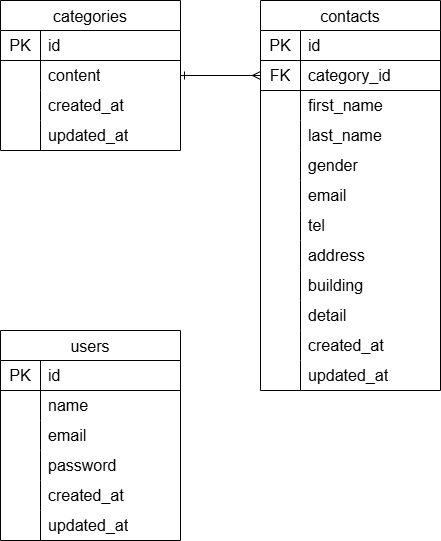

The diagram above was exported from draw.io. Its source (the exported page's mxGraphModel, read from the mxfile embedded in the PNG):
<mxGraphModel dx="586" dy="542" grid="1" gridSize="10" guides="1" tooltips="1" connect="1" arrows="1" fold="1" page="1" pageScale="1" pageWidth="827" pageHeight="1169" math="0" shadow="0">
  <root>
    <mxCell id="0" />
    <mxCell id="1" parent="0" />
    <mxCell id="126" style="edgeStyle=none;html=1;entryX=0;entryY=0.5;entryDx=0;entryDy=0;endArrow=ERmany;endFill=0;startArrow=ERone;startFill=0;" parent="1" source="13" target="46" edge="1">
      <mxGeometry relative="1" as="geometry" />
    </mxCell>
    <mxCell id="13" value="categories" style="shape=table;startSize=30;container=1;collapsible=0;childLayout=tableLayout;fixedRows=1;rowLines=0;fontStyle=0;strokeColor=default;fontSize=16;" parent="1" vertex="1">
      <mxGeometry x="40" y="120" width="180" height="150" as="geometry" />
    </mxCell>
    <mxCell id="14" value="" style="shape=tableRow;horizontal=0;startSize=0;swimlaneHead=0;swimlaneBody=0;top=0;left=0;bottom=1;right=0;collapsible=0;dropTarget=0;fillColor=none;points=[[0,0.5],[1,0.5]];portConstraint=eastwest;strokeColor=inherit;fontSize=16;" parent="13" vertex="1">
      <mxGeometry y="30" width="180" height="30" as="geometry" />
    </mxCell>
    <mxCell id="15" value="PK" style="shape=partialRectangle;html=1;whiteSpace=wrap;connectable=0;fillColor=none;top=0;left=0;bottom=0;right=0;overflow=hidden;pointerEvents=1;strokeColor=inherit;fontSize=16;" parent="14" vertex="1">
      <mxGeometry width="40" height="30" as="geometry">
        <mxRectangle width="40" height="30" as="alternateBounds" />
      </mxGeometry>
    </mxCell>
    <mxCell id="16" value="id" style="shape=partialRectangle;html=1;whiteSpace=wrap;connectable=0;fillColor=none;top=0;left=0;bottom=0;right=0;align=left;spacingLeft=6;overflow=hidden;strokeColor=inherit;fontSize=16;" parent="14" vertex="1">
      <mxGeometry x="40" width="140" height="30" as="geometry">
        <mxRectangle width="140" height="30" as="alternateBounds" />
      </mxGeometry>
    </mxCell>
    <mxCell id="17" value="" style="shape=tableRow;horizontal=0;startSize=0;swimlaneHead=0;swimlaneBody=0;top=0;left=0;bottom=0;right=0;collapsible=0;dropTarget=0;fillColor=none;points=[[0,0.5],[1,0.5]];portConstraint=eastwest;strokeColor=inherit;fontSize=16;" parent="13" vertex="1">
      <mxGeometry y="60" width="180" height="30" as="geometry" />
    </mxCell>
    <mxCell id="18" value="" style="shape=partialRectangle;html=1;whiteSpace=wrap;connectable=0;fillColor=none;top=0;left=0;bottom=0;right=0;overflow=hidden;strokeColor=inherit;fontSize=16;" parent="17" vertex="1">
      <mxGeometry width="40" height="30" as="geometry">
        <mxRectangle width="40" height="30" as="alternateBounds" />
      </mxGeometry>
    </mxCell>
    <mxCell id="19" value="content" style="shape=partialRectangle;html=1;whiteSpace=wrap;connectable=0;fillColor=none;top=0;left=0;bottom=0;right=0;align=left;spacingLeft=6;overflow=hidden;strokeColor=inherit;fontSize=16;" parent="17" vertex="1">
      <mxGeometry x="40" width="140" height="30" as="geometry">
        <mxRectangle width="140" height="30" as="alternateBounds" />
      </mxGeometry>
    </mxCell>
    <mxCell id="20" value="" style="shape=tableRow;horizontal=0;startSize=0;swimlaneHead=0;swimlaneBody=0;top=0;left=0;bottom=0;right=0;collapsible=0;dropTarget=0;fillColor=none;points=[[0,0.5],[1,0.5]];portConstraint=eastwest;strokeColor=inherit;fontSize=16;" parent="13" vertex="1">
      <mxGeometry y="90" width="180" height="30" as="geometry" />
    </mxCell>
    <mxCell id="21" value="" style="shape=partialRectangle;html=1;whiteSpace=wrap;connectable=0;fillColor=none;top=0;left=0;bottom=0;right=0;overflow=hidden;strokeColor=inherit;fontSize=16;" parent="20" vertex="1">
      <mxGeometry width="40" height="30" as="geometry">
        <mxRectangle width="40" height="30" as="alternateBounds" />
      </mxGeometry>
    </mxCell>
    <mxCell id="22" value="created_at" style="shape=partialRectangle;html=1;whiteSpace=wrap;connectable=0;fillColor=none;top=0;left=0;bottom=0;right=0;align=left;spacingLeft=6;overflow=hidden;strokeColor=inherit;fontSize=16;" parent="20" vertex="1">
      <mxGeometry x="40" width="140" height="30" as="geometry">
        <mxRectangle width="140" height="30" as="alternateBounds" />
      </mxGeometry>
    </mxCell>
    <mxCell id="26" style="shape=tableRow;horizontal=0;startSize=0;swimlaneHead=0;swimlaneBody=0;top=0;left=0;bottom=0;right=0;collapsible=0;dropTarget=0;fillColor=none;points=[[0,0.5],[1,0.5]];portConstraint=eastwest;strokeColor=inherit;fontSize=16;" parent="13" vertex="1">
      <mxGeometry y="120" width="180" height="30" as="geometry" />
    </mxCell>
    <mxCell id="27" style="shape=partialRectangle;html=1;whiteSpace=wrap;connectable=0;fillColor=none;top=0;left=0;bottom=0;right=0;overflow=hidden;strokeColor=inherit;fontSize=16;" parent="26" vertex="1">
      <mxGeometry width="40" height="30" as="geometry">
        <mxRectangle width="40" height="30" as="alternateBounds" />
      </mxGeometry>
    </mxCell>
    <mxCell id="28" value="updated_at" style="shape=partialRectangle;html=1;whiteSpace=wrap;connectable=0;fillColor=none;top=0;left=0;bottom=0;right=0;align=left;spacingLeft=6;overflow=hidden;strokeColor=inherit;fontSize=16;" parent="26" vertex="1">
      <mxGeometry x="40" width="140" height="30" as="geometry">
        <mxRectangle width="140" height="30" as="alternateBounds" />
      </mxGeometry>
    </mxCell>
    <mxCell id="29" value="users" style="shape=table;startSize=30;container=1;collapsible=0;childLayout=tableLayout;fixedRows=1;rowLines=0;fontStyle=0;strokeColor=default;fontSize=16;" parent="1" vertex="1">
      <mxGeometry x="40" y="450" width="180" height="210" as="geometry" />
    </mxCell>
    <mxCell id="30" value="" style="shape=tableRow;horizontal=0;startSize=0;swimlaneHead=0;swimlaneBody=0;top=0;left=0;bottom=1;right=0;collapsible=0;dropTarget=0;fillColor=none;points=[[0,0.5],[1,0.5]];portConstraint=eastwest;strokeColor=inherit;fontSize=16;" parent="29" vertex="1">
      <mxGeometry y="30" width="180" height="30" as="geometry" />
    </mxCell>
    <mxCell id="31" value="PK" style="shape=partialRectangle;html=1;whiteSpace=wrap;connectable=0;fillColor=none;top=0;left=0;bottom=0;right=0;overflow=hidden;pointerEvents=1;strokeColor=inherit;fontSize=16;" parent="30" vertex="1">
      <mxGeometry width="40" height="30" as="geometry">
        <mxRectangle width="40" height="30" as="alternateBounds" />
      </mxGeometry>
    </mxCell>
    <mxCell id="32" value="id" style="shape=partialRectangle;html=1;whiteSpace=wrap;connectable=0;fillColor=none;top=0;left=0;bottom=0;right=0;align=left;spacingLeft=6;overflow=hidden;strokeColor=inherit;fontSize=16;" parent="30" vertex="1">
      <mxGeometry x="40" width="140" height="30" as="geometry">
        <mxRectangle width="140" height="30" as="alternateBounds" />
      </mxGeometry>
    </mxCell>
    <mxCell id="33" value="" style="shape=tableRow;horizontal=0;startSize=0;swimlaneHead=0;swimlaneBody=0;top=0;left=0;bottom=0;right=0;collapsible=0;dropTarget=0;fillColor=none;points=[[0,0.5],[1,0.5]];portConstraint=eastwest;strokeColor=inherit;fontSize=16;" parent="29" vertex="1">
      <mxGeometry y="60" width="180" height="30" as="geometry" />
    </mxCell>
    <mxCell id="34" value="" style="shape=partialRectangle;html=1;whiteSpace=wrap;connectable=0;fillColor=none;top=0;left=0;bottom=0;right=0;overflow=hidden;strokeColor=inherit;fontSize=16;" parent="33" vertex="1">
      <mxGeometry width="40" height="30" as="geometry">
        <mxRectangle width="40" height="30" as="alternateBounds" />
      </mxGeometry>
    </mxCell>
    <mxCell id="35" value="name" style="shape=partialRectangle;html=1;whiteSpace=wrap;connectable=0;fillColor=none;top=0;left=0;bottom=0;right=0;align=left;spacingLeft=6;overflow=hidden;strokeColor=inherit;fontSize=16;" parent="33" vertex="1">
      <mxGeometry x="40" width="140" height="30" as="geometry">
        <mxRectangle width="140" height="30" as="alternateBounds" />
      </mxGeometry>
    </mxCell>
    <mxCell id="36" value="" style="shape=tableRow;horizontal=0;startSize=0;swimlaneHead=0;swimlaneBody=0;top=0;left=0;bottom=0;right=0;collapsible=0;dropTarget=0;fillColor=none;points=[[0,0.5],[1,0.5]];portConstraint=eastwest;strokeColor=inherit;fontSize=16;" parent="29" vertex="1">
      <mxGeometry y="90" width="180" height="30" as="geometry" />
    </mxCell>
    <mxCell id="37" value="" style="shape=partialRectangle;html=1;whiteSpace=wrap;connectable=0;fillColor=none;top=0;left=0;bottom=0;right=0;overflow=hidden;strokeColor=inherit;fontSize=16;" parent="36" vertex="1">
      <mxGeometry width="40" height="30" as="geometry">
        <mxRectangle width="40" height="30" as="alternateBounds" />
      </mxGeometry>
    </mxCell>
    <mxCell id="38" value="email" style="shape=partialRectangle;html=1;whiteSpace=wrap;connectable=0;fillColor=none;top=0;left=0;bottom=0;right=0;align=left;spacingLeft=6;overflow=hidden;strokeColor=inherit;fontSize=16;" parent="36" vertex="1">
      <mxGeometry x="40" width="140" height="30" as="geometry">
        <mxRectangle width="140" height="30" as="alternateBounds" />
      </mxGeometry>
    </mxCell>
    <mxCell id="39" style="shape=tableRow;horizontal=0;startSize=0;swimlaneHead=0;swimlaneBody=0;top=0;left=0;bottom=0;right=0;collapsible=0;dropTarget=0;fillColor=none;points=[[0,0.5],[1,0.5]];portConstraint=eastwest;strokeColor=inherit;fontSize=16;" parent="29" vertex="1">
      <mxGeometry y="120" width="180" height="30" as="geometry" />
    </mxCell>
    <mxCell id="40" style="shape=partialRectangle;html=1;whiteSpace=wrap;connectable=0;fillColor=none;top=0;left=0;bottom=0;right=0;overflow=hidden;strokeColor=inherit;fontSize=16;" parent="39" vertex="1">
      <mxGeometry width="40" height="30" as="geometry">
        <mxRectangle width="40" height="30" as="alternateBounds" />
      </mxGeometry>
    </mxCell>
    <mxCell id="41" value="password" style="shape=partialRectangle;html=1;whiteSpace=wrap;connectable=0;fillColor=none;top=0;left=0;bottom=0;right=0;align=left;spacingLeft=6;overflow=hidden;strokeColor=inherit;fontSize=16;" parent="39" vertex="1">
      <mxGeometry x="40" width="140" height="30" as="geometry">
        <mxRectangle width="140" height="30" as="alternateBounds" />
      </mxGeometry>
    </mxCell>
    <mxCell id="55" style="shape=tableRow;horizontal=0;startSize=0;swimlaneHead=0;swimlaneBody=0;top=0;left=0;bottom=0;right=0;collapsible=0;dropTarget=0;fillColor=none;points=[[0,0.5],[1,0.5]];portConstraint=eastwest;strokeColor=inherit;fontSize=16;" parent="29" vertex="1">
      <mxGeometry y="150" width="180" height="30" as="geometry" />
    </mxCell>
    <mxCell id="56" style="shape=partialRectangle;html=1;whiteSpace=wrap;connectable=0;fillColor=none;top=0;left=0;bottom=0;right=0;overflow=hidden;strokeColor=inherit;fontSize=16;" parent="55" vertex="1">
      <mxGeometry width="40" height="30" as="geometry">
        <mxRectangle width="40" height="30" as="alternateBounds" />
      </mxGeometry>
    </mxCell>
    <mxCell id="57" value="created_at" style="shape=partialRectangle;html=1;whiteSpace=wrap;connectable=0;fillColor=none;top=0;left=0;bottom=0;right=0;align=left;spacingLeft=6;overflow=hidden;strokeColor=inherit;fontSize=16;" parent="55" vertex="1">
      <mxGeometry x="40" width="140" height="30" as="geometry">
        <mxRectangle width="140" height="30" as="alternateBounds" />
      </mxGeometry>
    </mxCell>
    <mxCell id="58" style="shape=tableRow;horizontal=0;startSize=0;swimlaneHead=0;swimlaneBody=0;top=0;left=0;bottom=0;right=0;collapsible=0;dropTarget=0;fillColor=none;points=[[0,0.5],[1,0.5]];portConstraint=eastwest;strokeColor=inherit;fontSize=16;" parent="29" vertex="1">
      <mxGeometry y="180" width="180" height="30" as="geometry" />
    </mxCell>
    <mxCell id="59" style="shape=partialRectangle;html=1;whiteSpace=wrap;connectable=0;fillColor=none;top=0;left=0;bottom=0;right=0;overflow=hidden;strokeColor=inherit;fontSize=16;" parent="58" vertex="1">
      <mxGeometry width="40" height="30" as="geometry">
        <mxRectangle width="40" height="30" as="alternateBounds" />
      </mxGeometry>
    </mxCell>
    <mxCell id="60" value="updated_at" style="shape=partialRectangle;html=1;whiteSpace=wrap;connectable=0;fillColor=none;top=0;left=0;bottom=0;right=0;align=left;spacingLeft=6;overflow=hidden;strokeColor=inherit;fontSize=16;" parent="58" vertex="1">
      <mxGeometry x="40" width="140" height="30" as="geometry">
        <mxRectangle width="140" height="30" as="alternateBounds" />
      </mxGeometry>
    </mxCell>
    <mxCell id="42" value="contacts" style="shape=table;startSize=30;container=1;collapsible=0;childLayout=tableLayout;fixedRows=1;rowLines=0;fontStyle=0;strokeColor=default;fontSize=16;" parent="1" vertex="1">
      <mxGeometry x="300" y="120" width="180" height="390" as="geometry" />
    </mxCell>
    <mxCell id="43" value="" style="shape=tableRow;horizontal=0;startSize=0;swimlaneHead=0;swimlaneBody=0;top=0;left=0;bottom=1;right=0;collapsible=0;dropTarget=0;fillColor=none;points=[[0,0.5],[1,0.5]];portConstraint=eastwest;strokeColor=inherit;fontSize=16;" parent="42" vertex="1">
      <mxGeometry y="30" width="180" height="30" as="geometry" />
    </mxCell>
    <mxCell id="44" value="PK" style="shape=partialRectangle;html=1;whiteSpace=wrap;connectable=0;fillColor=none;top=0;left=0;bottom=0;right=0;overflow=hidden;pointerEvents=1;strokeColor=inherit;fontSize=16;" parent="43" vertex="1">
      <mxGeometry width="40" height="30" as="geometry">
        <mxRectangle width="40" height="30" as="alternateBounds" />
      </mxGeometry>
    </mxCell>
    <mxCell id="45" value="id" style="shape=partialRectangle;html=1;whiteSpace=wrap;connectable=0;fillColor=none;top=0;left=0;bottom=0;right=0;align=left;spacingLeft=6;overflow=hidden;strokeColor=inherit;fontSize=16;" parent="43" vertex="1">
      <mxGeometry x="40" width="140" height="30" as="geometry">
        <mxRectangle width="140" height="30" as="alternateBounds" />
      </mxGeometry>
    </mxCell>
    <mxCell id="46" value="" style="shape=tableRow;horizontal=0;startSize=0;swimlaneHead=0;swimlaneBody=0;top=0;left=0;bottom=1;right=0;collapsible=0;dropTarget=0;fillColor=none;points=[[0,0.5],[1,0.5]];portConstraint=eastwest;strokeColor=inherit;fontSize=16;" parent="42" vertex="1">
      <mxGeometry y="60" width="180" height="30" as="geometry" />
    </mxCell>
    <mxCell id="47" value="FK" style="shape=partialRectangle;html=1;whiteSpace=wrap;connectable=0;fillColor=none;top=0;left=0;bottom=0;right=0;overflow=hidden;strokeColor=inherit;fontSize=16;" parent="46" vertex="1">
      <mxGeometry width="40" height="30" as="geometry">
        <mxRectangle width="40" height="30" as="alternateBounds" />
      </mxGeometry>
    </mxCell>
    <mxCell id="48" value="&lt;span style=&quot;color: rgb(0, 0, 0);&quot;&gt;category_id&lt;/span&gt;" style="shape=partialRectangle;html=1;whiteSpace=wrap;connectable=0;fillColor=none;top=0;left=0;bottom=0;right=0;align=left;spacingLeft=6;overflow=hidden;strokeColor=inherit;fontSize=16;" parent="46" vertex="1">
      <mxGeometry x="40" width="140" height="30" as="geometry">
        <mxRectangle width="140" height="30" as="alternateBounds" />
      </mxGeometry>
    </mxCell>
    <mxCell id="49" value="" style="shape=tableRow;horizontal=0;startSize=0;swimlaneHead=0;swimlaneBody=0;top=0;left=0;bottom=0;right=0;collapsible=0;dropTarget=0;fillColor=none;points=[[0,0.5],[1,0.5]];portConstraint=eastwest;strokeColor=inherit;fontSize=16;" parent="42" vertex="1">
      <mxGeometry y="90" width="180" height="30" as="geometry" />
    </mxCell>
    <mxCell id="50" value="" style="shape=partialRectangle;html=1;whiteSpace=wrap;connectable=0;fillColor=none;top=0;left=0;bottom=0;right=0;overflow=hidden;strokeColor=inherit;fontSize=16;" parent="49" vertex="1">
      <mxGeometry width="40" height="30" as="geometry">
        <mxRectangle width="40" height="30" as="alternateBounds" />
      </mxGeometry>
    </mxCell>
    <mxCell id="51" value="first_name" style="shape=partialRectangle;html=1;whiteSpace=wrap;connectable=0;fillColor=none;top=0;left=0;bottom=0;right=0;align=left;spacingLeft=6;overflow=hidden;strokeColor=inherit;fontSize=16;" parent="49" vertex="1">
      <mxGeometry x="40" width="140" height="30" as="geometry">
        <mxRectangle width="140" height="30" as="alternateBounds" />
      </mxGeometry>
    </mxCell>
    <mxCell id="52" style="shape=tableRow;horizontal=0;startSize=0;swimlaneHead=0;swimlaneBody=0;top=0;left=0;bottom=0;right=0;collapsible=0;dropTarget=0;fillColor=none;points=[[0,0.5],[1,0.5]];portConstraint=eastwest;strokeColor=inherit;fontSize=16;" parent="42" vertex="1">
      <mxGeometry y="120" width="180" height="30" as="geometry" />
    </mxCell>
    <mxCell id="53" style="shape=partialRectangle;html=1;whiteSpace=wrap;connectable=0;fillColor=none;top=0;left=0;bottom=0;right=0;overflow=hidden;strokeColor=inherit;fontSize=16;" parent="52" vertex="1">
      <mxGeometry width="40" height="30" as="geometry">
        <mxRectangle width="40" height="30" as="alternateBounds" />
      </mxGeometry>
    </mxCell>
    <mxCell id="54" value="last_name" style="shape=partialRectangle;html=1;whiteSpace=wrap;connectable=0;fillColor=none;top=0;left=0;bottom=0;right=0;align=left;spacingLeft=6;overflow=hidden;strokeColor=inherit;fontSize=16;" parent="52" vertex="1">
      <mxGeometry x="40" width="140" height="30" as="geometry">
        <mxRectangle width="140" height="30" as="alternateBounds" />
      </mxGeometry>
    </mxCell>
    <mxCell id="82" style="shape=tableRow;horizontal=0;startSize=0;swimlaneHead=0;swimlaneBody=0;top=0;left=0;bottom=0;right=0;collapsible=0;dropTarget=0;fillColor=none;points=[[0,0.5],[1,0.5]];portConstraint=eastwest;strokeColor=inherit;fontSize=16;" parent="42" vertex="1">
      <mxGeometry y="150" width="180" height="30" as="geometry" />
    </mxCell>
    <mxCell id="83" style="shape=partialRectangle;html=1;whiteSpace=wrap;connectable=0;fillColor=none;top=0;left=0;bottom=0;right=0;overflow=hidden;strokeColor=inherit;fontSize=16;" parent="82" vertex="1">
      <mxGeometry width="40" height="30" as="geometry">
        <mxRectangle width="40" height="30" as="alternateBounds" />
      </mxGeometry>
    </mxCell>
    <mxCell id="84" value="gender" style="shape=partialRectangle;html=1;whiteSpace=wrap;connectable=0;fillColor=none;top=0;left=0;bottom=0;right=0;align=left;spacingLeft=6;overflow=hidden;strokeColor=inherit;fontSize=16;" parent="82" vertex="1">
      <mxGeometry x="40" width="140" height="30" as="geometry">
        <mxRectangle width="140" height="30" as="alternateBounds" />
      </mxGeometry>
    </mxCell>
    <mxCell id="79" style="shape=tableRow;horizontal=0;startSize=0;swimlaneHead=0;swimlaneBody=0;top=0;left=0;bottom=0;right=0;collapsible=0;dropTarget=0;fillColor=none;points=[[0,0.5],[1,0.5]];portConstraint=eastwest;strokeColor=inherit;fontSize=16;" parent="42" vertex="1">
      <mxGeometry y="180" width="180" height="30" as="geometry" />
    </mxCell>
    <mxCell id="80" style="shape=partialRectangle;html=1;whiteSpace=wrap;connectable=0;fillColor=none;top=0;left=0;bottom=0;right=0;overflow=hidden;strokeColor=inherit;fontSize=16;" parent="79" vertex="1">
      <mxGeometry width="40" height="30" as="geometry">
        <mxRectangle width="40" height="30" as="alternateBounds" />
      </mxGeometry>
    </mxCell>
    <mxCell id="81" value="email" style="shape=partialRectangle;html=1;whiteSpace=wrap;connectable=0;fillColor=none;top=0;left=0;bottom=0;right=0;align=left;spacingLeft=6;overflow=hidden;strokeColor=inherit;fontSize=16;" parent="79" vertex="1">
      <mxGeometry x="40" width="140" height="30" as="geometry">
        <mxRectangle width="140" height="30" as="alternateBounds" />
      </mxGeometry>
    </mxCell>
    <mxCell id="76" style="shape=tableRow;horizontal=0;startSize=0;swimlaneHead=0;swimlaneBody=0;top=0;left=0;bottom=0;right=0;collapsible=0;dropTarget=0;fillColor=none;points=[[0,0.5],[1,0.5]];portConstraint=eastwest;strokeColor=inherit;fontSize=16;" parent="42" vertex="1">
      <mxGeometry y="210" width="180" height="30" as="geometry" />
    </mxCell>
    <mxCell id="77" style="shape=partialRectangle;html=1;whiteSpace=wrap;connectable=0;fillColor=none;top=0;left=0;bottom=0;right=0;overflow=hidden;strokeColor=inherit;fontSize=16;" parent="76" vertex="1">
      <mxGeometry width="40" height="30" as="geometry">
        <mxRectangle width="40" height="30" as="alternateBounds" />
      </mxGeometry>
    </mxCell>
    <mxCell id="78" value="tel" style="shape=partialRectangle;html=1;whiteSpace=wrap;connectable=0;fillColor=none;top=0;left=0;bottom=0;right=0;align=left;spacingLeft=6;overflow=hidden;strokeColor=inherit;fontSize=16;" parent="76" vertex="1">
      <mxGeometry x="40" width="140" height="30" as="geometry">
        <mxRectangle width="140" height="30" as="alternateBounds" />
      </mxGeometry>
    </mxCell>
    <mxCell id="73" style="shape=tableRow;horizontal=0;startSize=0;swimlaneHead=0;swimlaneBody=0;top=0;left=0;bottom=0;right=0;collapsible=0;dropTarget=0;fillColor=none;points=[[0,0.5],[1,0.5]];portConstraint=eastwest;strokeColor=inherit;fontSize=16;" parent="42" vertex="1">
      <mxGeometry y="240" width="180" height="30" as="geometry" />
    </mxCell>
    <mxCell id="74" style="shape=partialRectangle;html=1;whiteSpace=wrap;connectable=0;fillColor=none;top=0;left=0;bottom=0;right=0;overflow=hidden;strokeColor=inherit;fontSize=16;" parent="73" vertex="1">
      <mxGeometry width="40" height="30" as="geometry">
        <mxRectangle width="40" height="30" as="alternateBounds" />
      </mxGeometry>
    </mxCell>
    <mxCell id="75" value="address" style="shape=partialRectangle;html=1;whiteSpace=wrap;connectable=0;fillColor=none;top=0;left=0;bottom=0;right=0;align=left;spacingLeft=6;overflow=hidden;strokeColor=inherit;fontSize=16;" parent="73" vertex="1">
      <mxGeometry x="40" width="140" height="30" as="geometry">
        <mxRectangle width="140" height="30" as="alternateBounds" />
      </mxGeometry>
    </mxCell>
    <mxCell id="70" style="shape=tableRow;horizontal=0;startSize=0;swimlaneHead=0;swimlaneBody=0;top=0;left=0;bottom=0;right=0;collapsible=0;dropTarget=0;fillColor=none;points=[[0,0.5],[1,0.5]];portConstraint=eastwest;strokeColor=inherit;fontSize=16;" parent="42" vertex="1">
      <mxGeometry y="270" width="180" height="30" as="geometry" />
    </mxCell>
    <mxCell id="71" style="shape=partialRectangle;html=1;whiteSpace=wrap;connectable=0;fillColor=none;top=0;left=0;bottom=0;right=0;overflow=hidden;strokeColor=inherit;fontSize=16;" parent="70" vertex="1">
      <mxGeometry width="40" height="30" as="geometry">
        <mxRectangle width="40" height="30" as="alternateBounds" />
      </mxGeometry>
    </mxCell>
    <mxCell id="72" value="building" style="shape=partialRectangle;html=1;whiteSpace=wrap;connectable=0;fillColor=none;top=0;left=0;bottom=0;right=0;align=left;spacingLeft=6;overflow=hidden;strokeColor=inherit;fontSize=16;" parent="70" vertex="1">
      <mxGeometry x="40" width="140" height="30" as="geometry">
        <mxRectangle width="140" height="30" as="alternateBounds" />
      </mxGeometry>
    </mxCell>
    <mxCell id="67" style="shape=tableRow;horizontal=0;startSize=0;swimlaneHead=0;swimlaneBody=0;top=0;left=0;bottom=0;right=0;collapsible=0;dropTarget=0;fillColor=none;points=[[0,0.5],[1,0.5]];portConstraint=eastwest;strokeColor=inherit;fontSize=16;" parent="42" vertex="1">
      <mxGeometry y="300" width="180" height="30" as="geometry" />
    </mxCell>
    <mxCell id="68" style="shape=partialRectangle;html=1;whiteSpace=wrap;connectable=0;fillColor=none;top=0;left=0;bottom=0;right=0;overflow=hidden;strokeColor=inherit;fontSize=16;" parent="67" vertex="1">
      <mxGeometry width="40" height="30" as="geometry">
        <mxRectangle width="40" height="30" as="alternateBounds" />
      </mxGeometry>
    </mxCell>
    <mxCell id="69" value="detail" style="shape=partialRectangle;html=1;whiteSpace=wrap;connectable=0;fillColor=none;top=0;left=0;bottom=0;right=0;align=left;spacingLeft=6;overflow=hidden;strokeColor=inherit;fontSize=16;" parent="67" vertex="1">
      <mxGeometry x="40" width="140" height="30" as="geometry">
        <mxRectangle width="140" height="30" as="alternateBounds" />
      </mxGeometry>
    </mxCell>
    <mxCell id="64" style="shape=tableRow;horizontal=0;startSize=0;swimlaneHead=0;swimlaneBody=0;top=0;left=0;bottom=0;right=0;collapsible=0;dropTarget=0;fillColor=none;points=[[0,0.5],[1,0.5]];portConstraint=eastwest;strokeColor=inherit;fontSize=16;" parent="42" vertex="1">
      <mxGeometry y="330" width="180" height="30" as="geometry" />
    </mxCell>
    <mxCell id="65" style="shape=partialRectangle;html=1;whiteSpace=wrap;connectable=0;fillColor=none;top=0;left=0;bottom=0;right=0;overflow=hidden;strokeColor=inherit;fontSize=16;" parent="64" vertex="1">
      <mxGeometry width="40" height="30" as="geometry">
        <mxRectangle width="40" height="30" as="alternateBounds" />
      </mxGeometry>
    </mxCell>
    <mxCell id="66" value="created_at" style="shape=partialRectangle;html=1;whiteSpace=wrap;connectable=0;fillColor=none;top=0;left=0;bottom=0;right=0;align=left;spacingLeft=6;overflow=hidden;strokeColor=inherit;fontSize=16;" parent="64" vertex="1">
      <mxGeometry x="40" width="140" height="30" as="geometry">
        <mxRectangle width="140" height="30" as="alternateBounds" />
      </mxGeometry>
    </mxCell>
    <mxCell id="61" style="shape=tableRow;horizontal=0;startSize=0;swimlaneHead=0;swimlaneBody=0;top=0;left=0;bottom=0;right=0;collapsible=0;dropTarget=0;fillColor=none;points=[[0,0.5],[1,0.5]];portConstraint=eastwest;strokeColor=inherit;fontSize=16;" parent="42" vertex="1">
      <mxGeometry y="360" width="180" height="30" as="geometry" />
    </mxCell>
    <mxCell id="62" style="shape=partialRectangle;html=1;whiteSpace=wrap;connectable=0;fillColor=none;top=0;left=0;bottom=0;right=0;overflow=hidden;strokeColor=inherit;fontSize=16;" parent="61" vertex="1">
      <mxGeometry width="40" height="30" as="geometry">
        <mxRectangle width="40" height="30" as="alternateBounds" />
      </mxGeometry>
    </mxCell>
    <mxCell id="63" value="updated_at" style="shape=partialRectangle;html=1;whiteSpace=wrap;connectable=0;fillColor=none;top=0;left=0;bottom=0;right=0;align=left;spacingLeft=6;overflow=hidden;strokeColor=inherit;fontSize=16;" parent="61" vertex="1">
      <mxGeometry x="40" width="140" height="30" as="geometry">
        <mxRectangle width="140" height="30" as="alternateBounds" />
      </mxGeometry>
    </mxCell>
  </root>
</mxGraphModel>